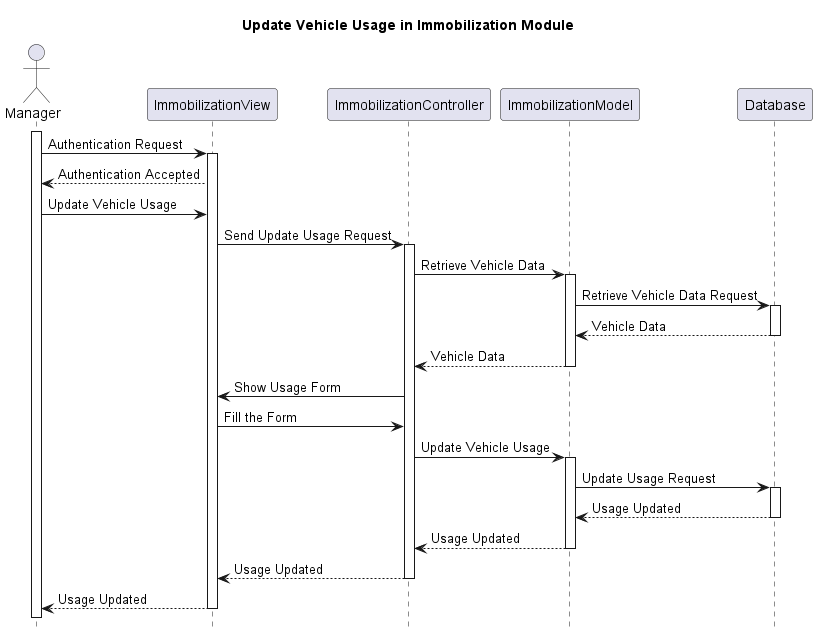

The diagram above was rendered by PlantUML. Its source (embedded in the PNG):
@startuml
title Update Vehicle Usage in Immobilization Module
hide footbox
actor Manager
activate Manager
Manager -> ImmobilizationView : Authentication Request
activate ImmobilizationView
ImmobilizationView --> Manager : Authentication Accepted
Manager -> ImmobilizationView : Update Vehicle Usage
ImmobilizationView -> ImmobilizationController : Send Update Usage Request
activate ImmobilizationController
ImmobilizationController -> ImmobilizationModel : Retrieve Vehicle Data
activate ImmobilizationModel
ImmobilizationModel -> Database : Retrieve Vehicle Data Request
activate Database
Database --> ImmobilizationModel : Vehicle Data
deactivate Database
ImmobilizationModel --> ImmobilizationController : Vehicle Data
deactivate ImmobilizationModel
ImmobilizationController -> ImmobilizationView : Show Usage Form
ImmobilizationView -> ImmobilizationController : Fill the Form
ImmobilizationController -> ImmobilizationModel : Update Vehicle Usage
activate ImmobilizationModel
ImmobilizationModel -> Database : Update Usage Request
activate Database
Database --> ImmobilizationModel : Usage Updated
deactivate Database
ImmobilizationModel --> ImmobilizationController : Usage Updated
deactivate ImmobilizationModel
ImmobilizationController --> ImmobilizationView : Usage Updated
deactivate ImmobilizationController
ImmobilizationView --> Manager : Usage Updated
deactivate ImmobilizationView
@enduml